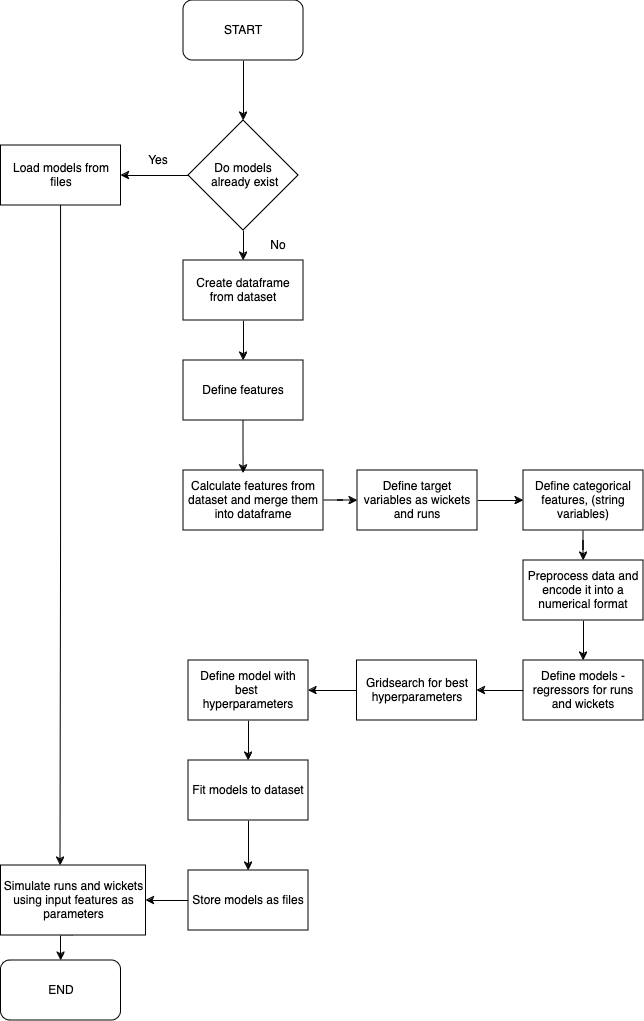

The diagram above was exported from draw.io. Its source (the exported page's mxGraphModel, read from the mxfile embedded in the PNG):
<mxGraphModel dx="1026" dy="573" grid="1" gridSize="10" guides="1" tooltips="1" connect="1" arrows="1" fold="1" page="1" pageScale="1" pageWidth="827" pageHeight="1169" math="0" shadow="0">
  <root>
    <mxCell id="0" />
    <mxCell id="1" parent="0" />
    <mxCell id="iBIGfxX5DyhovjsZKW_E-19" style="edgeStyle=orthogonalEdgeStyle;rounded=0;orthogonalLoop=1;jettySize=auto;html=1;entryX=0.5;entryY=0;entryDx=0;entryDy=0;" edge="1" parent="1" source="iBIGfxX5DyhovjsZKW_E-1" target="iBIGfxX5DyhovjsZKW_E-8">
      <mxGeometry relative="1" as="geometry" />
    </mxCell>
    <mxCell id="iBIGfxX5DyhovjsZKW_E-1" value="START" style="rounded=1;whiteSpace=wrap;html=1;" vertex="1" parent="1">
      <mxGeometry x="240" y="80" width="120" height="60" as="geometry" />
    </mxCell>
    <mxCell id="iBIGfxX5DyhovjsZKW_E-24" style="edgeStyle=orthogonalEdgeStyle;rounded=0;orthogonalLoop=1;jettySize=auto;html=1;entryX=0.5;entryY=0;entryDx=0;entryDy=0;" edge="1" parent="1" source="iBIGfxX5DyhovjsZKW_E-2" target="iBIGfxX5DyhovjsZKW_E-4">
      <mxGeometry relative="1" as="geometry" />
    </mxCell>
    <mxCell id="iBIGfxX5DyhovjsZKW_E-2" value="Create dataframe from dataset" style="rounded=0;whiteSpace=wrap;html=1;" vertex="1" parent="1">
      <mxGeometry x="240" y="340" width="120" height="60" as="geometry" />
    </mxCell>
    <mxCell id="iBIGfxX5DyhovjsZKW_E-27" style="edgeStyle=orthogonalEdgeStyle;rounded=0;orthogonalLoop=1;jettySize=auto;html=1;entryX=0;entryY=0.5;entryDx=0;entryDy=0;" edge="1" parent="1" source="iBIGfxX5DyhovjsZKW_E-3" target="iBIGfxX5DyhovjsZKW_E-5">
      <mxGeometry relative="1" as="geometry" />
    </mxCell>
    <mxCell id="iBIGfxX5DyhovjsZKW_E-3" value="Calculate features from dataset and merge them into dataframe" style="rounded=0;whiteSpace=wrap;html=1;" vertex="1" parent="1">
      <mxGeometry x="240" y="550" width="140" height="60" as="geometry" />
    </mxCell>
    <mxCell id="iBIGfxX5DyhovjsZKW_E-4" value="Define features" style="rounded=0;whiteSpace=wrap;html=1;" vertex="1" parent="1">
      <mxGeometry x="240" y="440" width="120" height="60" as="geometry" />
    </mxCell>
    <mxCell id="iBIGfxX5DyhovjsZKW_E-28" style="edgeStyle=orthogonalEdgeStyle;rounded=0;orthogonalLoop=1;jettySize=auto;html=1;exitX=1;exitY=0.5;exitDx=0;exitDy=0;entryX=0;entryY=0.5;entryDx=0;entryDy=0;" edge="1" parent="1" source="iBIGfxX5DyhovjsZKW_E-5" target="iBIGfxX5DyhovjsZKW_E-10">
      <mxGeometry relative="1" as="geometry" />
    </mxCell>
    <mxCell id="iBIGfxX5DyhovjsZKW_E-5" value="Define target variables as wickets and runs" style="rounded=0;whiteSpace=wrap;html=1;" vertex="1" parent="1">
      <mxGeometry x="414" y="550" width="120" height="60" as="geometry" />
    </mxCell>
    <mxCell id="iBIGfxX5DyhovjsZKW_E-23" style="edgeStyle=orthogonalEdgeStyle;rounded=0;orthogonalLoop=1;jettySize=auto;html=1;exitX=0.5;exitY=1;exitDx=0;exitDy=0;entryX=0.5;entryY=0;entryDx=0;entryDy=0;" edge="1" parent="1" source="iBIGfxX5DyhovjsZKW_E-8" target="iBIGfxX5DyhovjsZKW_E-2">
      <mxGeometry relative="1" as="geometry" />
    </mxCell>
    <mxCell id="iBIGfxX5DyhovjsZKW_E-37" style="edgeStyle=orthogonalEdgeStyle;rounded=0;orthogonalLoop=1;jettySize=auto;html=1;entryX=1;entryY=0.5;entryDx=0;entryDy=0;" edge="1" parent="1" source="iBIGfxX5DyhovjsZKW_E-8" target="iBIGfxX5DyhovjsZKW_E-17">
      <mxGeometry relative="1" as="geometry" />
    </mxCell>
    <mxCell id="iBIGfxX5DyhovjsZKW_E-8" value="&lt;div&gt;Do models&lt;/div&gt;&lt;div&gt;&amp;nbsp;already exist&lt;/div&gt;" style="rhombus;whiteSpace=wrap;html=1;" vertex="1" parent="1">
      <mxGeometry x="245" y="200" width="110" height="110" as="geometry" />
    </mxCell>
    <mxCell id="iBIGfxX5DyhovjsZKW_E-29" style="edgeStyle=orthogonalEdgeStyle;rounded=0;orthogonalLoop=1;jettySize=auto;html=1;entryX=0.5;entryY=0;entryDx=0;entryDy=0;" edge="1" parent="1" source="iBIGfxX5DyhovjsZKW_E-10" target="iBIGfxX5DyhovjsZKW_E-11">
      <mxGeometry relative="1" as="geometry" />
    </mxCell>
    <mxCell id="iBIGfxX5DyhovjsZKW_E-10" value="Define categorical features, (string variables)" style="rounded=0;whiteSpace=wrap;html=1;" vertex="1" parent="1">
      <mxGeometry x="580" y="550" width="120" height="60" as="geometry" />
    </mxCell>
    <mxCell id="iBIGfxX5DyhovjsZKW_E-30" style="edgeStyle=orthogonalEdgeStyle;rounded=0;orthogonalLoop=1;jettySize=auto;html=1;entryX=0.5;entryY=0;entryDx=0;entryDy=0;" edge="1" parent="1" source="iBIGfxX5DyhovjsZKW_E-11" target="iBIGfxX5DyhovjsZKW_E-12">
      <mxGeometry relative="1" as="geometry" />
    </mxCell>
    <mxCell id="iBIGfxX5DyhovjsZKW_E-11" value="Preprocess data and encode it into a numerical format" style="rounded=0;whiteSpace=wrap;html=1;" vertex="1" parent="1">
      <mxGeometry x="580" y="640" width="120" height="60" as="geometry" />
    </mxCell>
    <mxCell id="iBIGfxX5DyhovjsZKW_E-31" style="edgeStyle=orthogonalEdgeStyle;rounded=0;orthogonalLoop=1;jettySize=auto;html=1;exitX=0;exitY=0.5;exitDx=0;exitDy=0;entryX=1;entryY=0.5;entryDx=0;entryDy=0;" edge="1" parent="1" source="iBIGfxX5DyhovjsZKW_E-12" target="iBIGfxX5DyhovjsZKW_E-13">
      <mxGeometry relative="1" as="geometry" />
    </mxCell>
    <mxCell id="iBIGfxX5DyhovjsZKW_E-12" value="Define models - regressors for runs and wickets" style="rounded=0;whiteSpace=wrap;html=1;" vertex="1" parent="1">
      <mxGeometry x="580" y="740" width="120" height="60" as="geometry" />
    </mxCell>
    <mxCell id="iBIGfxX5DyhovjsZKW_E-32" style="edgeStyle=orthogonalEdgeStyle;rounded=0;orthogonalLoop=1;jettySize=auto;html=1;exitX=0;exitY=0.5;exitDx=0;exitDy=0;entryX=1;entryY=0.5;entryDx=0;entryDy=0;" edge="1" parent="1" source="iBIGfxX5DyhovjsZKW_E-13" target="iBIGfxX5DyhovjsZKW_E-14">
      <mxGeometry relative="1" as="geometry" />
    </mxCell>
    <mxCell id="iBIGfxX5DyhovjsZKW_E-13" value="Gridsearch for best hyperparameters" style="rounded=0;whiteSpace=wrap;html=1;" vertex="1" parent="1">
      <mxGeometry x="413.5" y="740" width="120" height="60" as="geometry" />
    </mxCell>
    <mxCell id="iBIGfxX5DyhovjsZKW_E-33" style="edgeStyle=orthogonalEdgeStyle;rounded=0;orthogonalLoop=1;jettySize=auto;html=1;exitX=0.5;exitY=1;exitDx=0;exitDy=0;entryX=0.5;entryY=0;entryDx=0;entryDy=0;" edge="1" parent="1" source="iBIGfxX5DyhovjsZKW_E-14" target="iBIGfxX5DyhovjsZKW_E-15">
      <mxGeometry relative="1" as="geometry" />
    </mxCell>
    <mxCell id="iBIGfxX5DyhovjsZKW_E-14" value="&lt;div&gt;Define model with best&amp;nbsp;&lt;/div&gt;&lt;div&gt;hyperparameters&lt;/div&gt;" style="rounded=0;whiteSpace=wrap;html=1;" vertex="1" parent="1">
      <mxGeometry x="245" y="740" width="120" height="60" as="geometry" />
    </mxCell>
    <mxCell id="iBIGfxX5DyhovjsZKW_E-34" style="edgeStyle=orthogonalEdgeStyle;rounded=0;orthogonalLoop=1;jettySize=auto;html=1;exitX=0.5;exitY=1;exitDx=0;exitDy=0;entryX=0.5;entryY=0;entryDx=0;entryDy=0;" edge="1" parent="1" source="iBIGfxX5DyhovjsZKW_E-15" target="iBIGfxX5DyhovjsZKW_E-16">
      <mxGeometry relative="1" as="geometry" />
    </mxCell>
    <mxCell id="iBIGfxX5DyhovjsZKW_E-15" value="Fit models to dataset" style="rounded=0;whiteSpace=wrap;html=1;" vertex="1" parent="1">
      <mxGeometry x="245" y="840" width="120" height="60" as="geometry" />
    </mxCell>
    <mxCell id="iBIGfxX5DyhovjsZKW_E-35" style="edgeStyle=orthogonalEdgeStyle;rounded=0;orthogonalLoop=1;jettySize=auto;html=1;entryX=1;entryY=0.5;entryDx=0;entryDy=0;" edge="1" parent="1" source="iBIGfxX5DyhovjsZKW_E-16" target="iBIGfxX5DyhovjsZKW_E-20">
      <mxGeometry relative="1" as="geometry" />
    </mxCell>
    <mxCell id="iBIGfxX5DyhovjsZKW_E-16" value="Store models as files" style="rounded=0;whiteSpace=wrap;html=1;" vertex="1" parent="1">
      <mxGeometry x="245" y="950" width="120" height="60" as="geometry" />
    </mxCell>
    <mxCell id="iBIGfxX5DyhovjsZKW_E-17" value="Load models from files" style="rounded=0;whiteSpace=wrap;html=1;" vertex="1" parent="1">
      <mxGeometry x="57.5" y="225" width="120" height="60" as="geometry" />
    </mxCell>
    <mxCell id="iBIGfxX5DyhovjsZKW_E-18" value="END" style="rounded=1;whiteSpace=wrap;html=1;" vertex="1" parent="1">
      <mxGeometry x="57.5" y="1040" width="120" height="60" as="geometry" />
    </mxCell>
    <mxCell id="iBIGfxX5DyhovjsZKW_E-36" style="edgeStyle=orthogonalEdgeStyle;rounded=0;orthogonalLoop=1;jettySize=auto;html=1;exitX=0.5;exitY=1;exitDx=0;exitDy=0;entryX=0.5;entryY=0;entryDx=0;entryDy=0;" edge="1" parent="1" source="iBIGfxX5DyhovjsZKW_E-20" target="iBIGfxX5DyhovjsZKW_E-18">
      <mxGeometry relative="1" as="geometry" />
    </mxCell>
    <mxCell id="iBIGfxX5DyhovjsZKW_E-20" value="Simulate runs and wickets using input features as parameters" style="rounded=0;whiteSpace=wrap;html=1;" vertex="1" parent="1">
      <mxGeometry x="57.5" y="945" width="145" height="70" as="geometry" />
    </mxCell>
    <mxCell id="iBIGfxX5DyhovjsZKW_E-26" style="edgeStyle=orthogonalEdgeStyle;rounded=0;orthogonalLoop=1;jettySize=auto;html=1;entryX=0.429;entryY=0.05;entryDx=0;entryDy=0;entryPerimeter=0;" edge="1" parent="1" source="iBIGfxX5DyhovjsZKW_E-4" target="iBIGfxX5DyhovjsZKW_E-3">
      <mxGeometry relative="1" as="geometry" />
    </mxCell>
    <mxCell id="iBIGfxX5DyhovjsZKW_E-38" style="edgeStyle=orthogonalEdgeStyle;rounded=0;orthogonalLoop=1;jettySize=auto;html=1;entryX=0.41;entryY=0;entryDx=0;entryDy=0;entryPerimeter=0;" edge="1" parent="1" source="iBIGfxX5DyhovjsZKW_E-17" target="iBIGfxX5DyhovjsZKW_E-20">
      <mxGeometry relative="1" as="geometry" />
    </mxCell>
    <mxCell id="iBIGfxX5DyhovjsZKW_E-39" value="No" style="text;html=1;align=center;verticalAlign=middle;whiteSpace=wrap;rounded=0;" vertex="1" parent="1">
      <mxGeometry x="305" y="310" width="60" height="30" as="geometry" />
    </mxCell>
    <mxCell id="iBIGfxX5DyhovjsZKW_E-40" value="Yes" style="text;html=1;align=center;verticalAlign=middle;whiteSpace=wrap;rounded=0;" vertex="1" parent="1">
      <mxGeometry x="185" y="225" width="60" height="30" as="geometry" />
    </mxCell>
  </root>
</mxGraphModel>